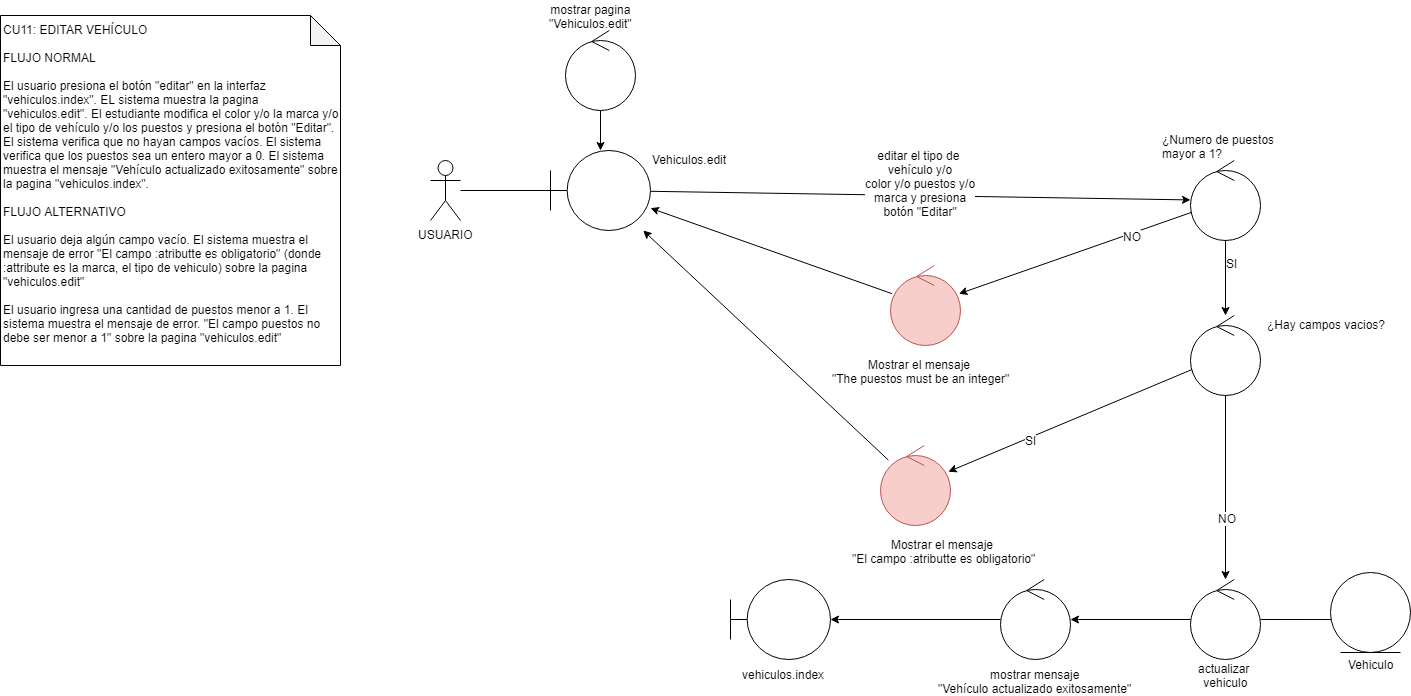

The diagram above was exported from draw.io. Its source (the exported page's mxGraphModel, read from the mxfile embedded in the PNG):
<mxGraphModel dx="1661" dy="649" grid="1" gridSize="10" guides="1" tooltips="1" connect="1" arrows="1" fold="1" page="1" pageScale="1" pageWidth="827" pageHeight="1169" math="0" shadow="0">
  <root>
    <mxCell id="7Dk8rLtC4koVEx5VtUqu-0" />
    <mxCell id="7Dk8rLtC4koVEx5VtUqu-1" parent="7Dk8rLtC4koVEx5VtUqu-0" />
    <mxCell id="7Dk8rLtC4koVEx5VtUqu-2" value="CU11: EDITAR VEHÍCULO&lt;br&gt;&lt;br&gt;FLUJO NORMAL&lt;br&gt;&lt;br&gt;El usuario presiona el botón &quot;editar&quot; en la interfaz &quot;vehiculos.index&quot;. EL sistema muestra la pagina &quot;vehiculos.edit&quot;. El estudiante modifica el color y/o la marca y/o el tipo de vehículo y/o los puestos y presiona el botón &quot;Editar&quot;. El sistema verifica que no hayan campos vacíos. El sistema verifica que los puestos sea un entero mayor a 0. El sistema muestra el mensaje &quot;Vehículo actualizado exitosamente&quot; sobre la pagina &quot;vehiculos.index&quot;.&lt;br&gt;&lt;br&gt;FLUJO ALTERNATIVO&lt;br&gt;&lt;br&gt;El usuario deja algún campo vacío. El sistema muestra el mensaje de error &quot;El campo :atributte es obligatorio&quot; (donde :attribute es la marca, el tipo de vehiculo) sobre la pagina &quot;vehiculos.edit&quot;&lt;br&gt;&lt;br&gt;El usuario ingresa una cantidad de puestos menor a 1. El sistema muestra el mensaje de error. &quot;El campo puestos no debe ser menor a 1&quot; sobre la pagina &quot;vehiculos.edit&quot;" style="shape=note;whiteSpace=wrap;html=1;backgroundOutline=1;darkOpacity=0.05;align=left;verticalAlign=top;" parent="7Dk8rLtC4koVEx5VtUqu-1" vertex="1">
      <mxGeometry x="20" y="20" width="340" height="350" as="geometry" />
    </mxCell>
    <mxCell id="Bghz8sQKtC7d1qR2x9yu-0" style="edgeStyle=none;rounded=0;orthogonalLoop=1;jettySize=auto;html=1;endArrow=none;endFill=0;fontSize=12;" parent="7Dk8rLtC4koVEx5VtUqu-1" source="Bghz8sQKtC7d1qR2x9yu-1" target="Bghz8sQKtC7d1qR2x9yu-4" edge="1">
      <mxGeometry relative="1" as="geometry" />
    </mxCell>
    <mxCell id="Bghz8sQKtC7d1qR2x9yu-1" value="USUARIO" style="shape=umlActor;verticalLabelPosition=bottom;labelBackgroundColor=#ffffff;verticalAlign=top;html=1;fontSize=12;" parent="7Dk8rLtC4koVEx5VtUqu-1" vertex="1">
      <mxGeometry x="450" y="165" width="30" height="60" as="geometry" />
    </mxCell>
    <mxCell id="Bghz8sQKtC7d1qR2x9yu-2" style="edgeStyle=none;rounded=0;orthogonalLoop=1;jettySize=auto;html=1;endArrow=classic;endFill=1;fontSize=12;" parent="7Dk8rLtC4koVEx5VtUqu-1" source="Bghz8sQKtC7d1qR2x9yu-4" target="Bghz8sQKtC7d1qR2x9yu-36" edge="1">
      <mxGeometry relative="1" as="geometry">
        <mxPoint x="1115" y="195" as="targetPoint" />
      </mxGeometry>
    </mxCell>
    <mxCell id="Bghz8sQKtC7d1qR2x9yu-3" value="editar el tipo de&amp;nbsp;&lt;br style=&quot;background-color: rgb(248 , 249 , 250)&quot;&gt;vehículo&amp;nbsp;y/o&lt;br style=&quot;background-color: rgb(248 , 249 , 250)&quot;&gt;color&amp;nbsp;y/o&amp;nbsp;puestos&amp;nbsp;y/o&lt;br&gt;marca y presiona&lt;br style=&quot;background-color: rgb(248 , 249 , 250)&quot;&gt;botón&amp;nbsp;&quot;Editar&quot;" style="text;html=1;resizable=0;points=[];align=center;verticalAlign=middle;labelBackgroundColor=#ffffff;fontSize=12;" parent="Bghz8sQKtC7d1qR2x9yu-2" vertex="1" connectable="0">
      <mxGeometry x="-0.6" y="-2" relative="1" as="geometry">
        <mxPoint x="162" y="-13" as="offset" />
      </mxGeometry>
    </mxCell>
    <mxCell id="Bghz8sQKtC7d1qR2x9yu-4" value="" style="shape=umlBoundary;whiteSpace=wrap;html=1;fontSize=12;" parent="7Dk8rLtC4koVEx5VtUqu-1" vertex="1">
      <mxGeometry x="570" y="155" width="100" height="80" as="geometry" />
    </mxCell>
    <mxCell id="Bghz8sQKtC7d1qR2x9yu-5" value="Vehiculos.edit" style="text;html=1;resizable=0;points=[];autosize=1;align=left;verticalAlign=top;spacingTop=-4;fontSize=12;" parent="7Dk8rLtC4koVEx5VtUqu-1" vertex="1">
      <mxGeometry x="670" y="155" width="90" height="20" as="geometry" />
    </mxCell>
    <mxCell id="Bghz8sQKtC7d1qR2x9yu-6" style="edgeStyle=none;rounded=0;orthogonalLoop=1;jettySize=auto;html=1;endArrow=classic;endFill=1;fontSize=12;" parent="7Dk8rLtC4koVEx5VtUqu-1" source="Bghz8sQKtC7d1qR2x9yu-47" target="Bghz8sQKtC7d1qR2x9yu-4" edge="1">
      <mxGeometry relative="1" as="geometry">
        <mxPoint x="620" y="80" as="sourcePoint" />
      </mxGeometry>
    </mxCell>
    <mxCell id="Bghz8sQKtC7d1qR2x9yu-7" value="mostrar pagina&lt;br&gt;&quot;Vehiculos.edit&quot;" style="text;html=1;resizable=0;points=[];autosize=1;align=center;verticalAlign=top;spacingTop=-4;fontSize=12;" parent="7Dk8rLtC4koVEx5VtUqu-1" vertex="1">
      <mxGeometry x="560" y="5" width="100" height="30" as="geometry" />
    </mxCell>
    <mxCell id="Bghz8sQKtC7d1qR2x9yu-9" value="" style="ellipse;shape=umlEntity;whiteSpace=wrap;html=1;fontSize=12;" parent="7Dk8rLtC4koVEx5VtUqu-1" vertex="1">
      <mxGeometry x="1350" y="577" width="80" height="80" as="geometry" />
    </mxCell>
    <mxCell id="Bghz8sQKtC7d1qR2x9yu-10" value="Vehiculo" style="text;html=1;resizable=0;points=[];autosize=1;align=center;verticalAlign=top;spacingTop=-4;fontSize=12;" parent="7Dk8rLtC4koVEx5VtUqu-1" vertex="1">
      <mxGeometry x="1360" y="660" width="60" height="20" as="geometry" />
    </mxCell>
    <mxCell id="Bghz8sQKtC7d1qR2x9yu-11" style="edgeStyle=none;rounded=0;orthogonalLoop=1;jettySize=auto;html=1;endArrow=classic;endFill=1;strokeWidth=1;fontSize=12;" parent="7Dk8rLtC4koVEx5VtUqu-1" source="Bghz8sQKtC7d1qR2x9yu-15" target="Bghz8sQKtC7d1qR2x9yu-17" edge="1">
      <mxGeometry relative="1" as="geometry">
        <mxPoint x="1306" y="438" as="sourcePoint" />
      </mxGeometry>
    </mxCell>
    <mxCell id="Bghz8sQKtC7d1qR2x9yu-12" value="SI" style="text;html=1;resizable=0;points=[];align=center;verticalAlign=middle;labelBackgroundColor=#ffffff;fontSize=12;" parent="Bghz8sQKtC7d1qR2x9yu-11" vertex="1" connectable="0">
      <mxGeometry x="0.3338" y="3" relative="1" as="geometry">
        <mxPoint as="offset" />
      </mxGeometry>
    </mxCell>
    <mxCell id="Bghz8sQKtC7d1qR2x9yu-13" style="edgeStyle=none;rounded=0;orthogonalLoop=1;jettySize=auto;html=1;endArrow=classic;endFill=1;strokeWidth=1;fontSize=12;" parent="7Dk8rLtC4koVEx5VtUqu-1" source="Bghz8sQKtC7d1qR2x9yu-15" target="Bghz8sQKtC7d1qR2x9yu-21" edge="1">
      <mxGeometry relative="1" as="geometry">
        <mxPoint x="1367.5" y="320" as="targetPoint" />
      </mxGeometry>
    </mxCell>
    <mxCell id="Bghz8sQKtC7d1qR2x9yu-14" value="NO" style="text;html=1;resizable=0;points=[];align=center;verticalAlign=middle;labelBackgroundColor=#ffffff;fontSize=12;" parent="Bghz8sQKtC7d1qR2x9yu-13" vertex="1" connectable="0">
      <mxGeometry x="0.3382" y="1" relative="1" as="geometry">
        <mxPoint y="-1" as="offset" />
      </mxGeometry>
    </mxCell>
    <mxCell id="Bghz8sQKtC7d1qR2x9yu-15" value="" style="ellipse;shape=umlControl;whiteSpace=wrap;html=1;fontSize=12;" parent="7Dk8rLtC4koVEx5VtUqu-1" vertex="1">
      <mxGeometry x="1210" y="320" width="70" height="80" as="geometry" />
    </mxCell>
    <mxCell id="Bghz8sQKtC7d1qR2x9yu-16" value="¿Hay campos vacios?" style="text;html=1;resizable=0;points=[];autosize=1;align=left;verticalAlign=top;spacingTop=-4;fontSize=12;" parent="7Dk8rLtC4koVEx5VtUqu-1" vertex="1">
      <mxGeometry x="1285" y="320" width="130" height="20" as="geometry" />
    </mxCell>
    <mxCell id="Bghz8sQKtC7d1qR2x9yu-17" value="" style="ellipse;shape=umlControl;whiteSpace=wrap;html=1;fontSize=12;fillColor=#f8cecc;strokeColor=#b85450;" parent="7Dk8rLtC4koVEx5VtUqu-1" vertex="1">
      <mxGeometry x="900" y="450" width="70" height="80" as="geometry" />
    </mxCell>
    <mxCell id="Bghz8sQKtC7d1qR2x9yu-19" style="edgeStyle=none;rounded=0;orthogonalLoop=1;jettySize=auto;html=1;endArrow=none;endFill=0;strokeWidth=1;fontSize=12;entryX=0.013;entryY=0.588;entryDx=0;entryDy=0;entryPerimeter=0;" parent="7Dk8rLtC4koVEx5VtUqu-1" source="Bghz8sQKtC7d1qR2x9yu-21" target="Bghz8sQKtC7d1qR2x9yu-9" edge="1">
      <mxGeometry relative="1" as="geometry" />
    </mxCell>
    <mxCell id="Bghz8sQKtC7d1qR2x9yu-20" style="edgeStyle=none;rounded=0;orthogonalLoop=1;jettySize=auto;html=1;endArrow=classic;endFill=1;strokeWidth=1;fontSize=12;" parent="7Dk8rLtC4koVEx5VtUqu-1" source="Bghz8sQKtC7d1qR2x9yu-21" target="Bghz8sQKtC7d1qR2x9yu-24" edge="1">
      <mxGeometry relative="1" as="geometry">
        <mxPoint x="1201.820380409264" y="467.65631659509836" as="targetPoint" />
      </mxGeometry>
    </mxCell>
    <mxCell id="Bghz8sQKtC7d1qR2x9yu-21" value="" style="ellipse;shape=umlControl;whiteSpace=wrap;html=1;fontSize=12;" parent="7Dk8rLtC4koVEx5VtUqu-1" vertex="1">
      <mxGeometry x="1210" y="584" width="70" height="80" as="geometry" />
    </mxCell>
    <mxCell id="Bghz8sQKtC7d1qR2x9yu-22" value="actualizar&amp;nbsp;&lt;br&gt;vehiculo" style="text;html=1;resizable=0;points=[];autosize=1;align=center;verticalAlign=top;spacingTop=-4;fontSize=12;" parent="7Dk8rLtC4koVEx5VtUqu-1" vertex="1">
      <mxGeometry x="1210" y="664" width="70" height="30" as="geometry" />
    </mxCell>
    <mxCell id="Bghz8sQKtC7d1qR2x9yu-23" style="edgeStyle=orthogonalEdgeStyle;rounded=0;orthogonalLoop=1;jettySize=auto;html=1;endArrow=classic;endFill=1;strokeWidth=1;fontSize=12;" parent="7Dk8rLtC4koVEx5VtUqu-1" source="Bghz8sQKtC7d1qR2x9yu-24" target="Bghz8sQKtC7d1qR2x9yu-45" edge="1">
      <mxGeometry relative="1" as="geometry">
        <mxPoint x="720" y="790" as="targetPoint" />
      </mxGeometry>
    </mxCell>
    <mxCell id="Bghz8sQKtC7d1qR2x9yu-24" value="" style="ellipse;shape=umlControl;whiteSpace=wrap;html=1;fontSize=12;" parent="7Dk8rLtC4koVEx5VtUqu-1" vertex="1">
      <mxGeometry x="1020" y="584" width="70" height="80" as="geometry" />
    </mxCell>
    <mxCell id="Bghz8sQKtC7d1qR2x9yu-25" value="mostrar mensaje&lt;br&gt;&quot;Vehículo actualizado exitosamente&quot;" style="text;html=1;resizable=0;points=[];autosize=1;align=center;verticalAlign=top;spacingTop=-4;fontSize=12;" parent="7Dk8rLtC4koVEx5VtUqu-1" vertex="1">
      <mxGeometry x="950" y="670" width="210" height="30" as="geometry" />
    </mxCell>
    <mxCell id="Bghz8sQKtC7d1qR2x9yu-35" style="edgeStyle=none;rounded=0;orthogonalLoop=1;jettySize=auto;html=1;endArrow=classic;endFill=1;strokeWidth=1;fontSize=12;" parent="7Dk8rLtC4koVEx5VtUqu-1" source="Bghz8sQKtC7d1qR2x9yu-17" target="Bghz8sQKtC7d1qR2x9yu-4" edge="1">
      <mxGeometry relative="1" as="geometry">
        <mxPoint x="867.337114750705" y="424.6283304903103" as="sourcePoint" />
        <mxPoint x="650" y="328.16666666666663" as="targetPoint" />
      </mxGeometry>
    </mxCell>
    <mxCell id="Bghz8sQKtC7d1qR2x9yu-36" value="" style="ellipse;shape=umlControl;whiteSpace=wrap;html=1;fontSize=12;" parent="7Dk8rLtC4koVEx5VtUqu-1" vertex="1">
      <mxGeometry x="1210" y="165" width="70" height="80" as="geometry" />
    </mxCell>
    <mxCell id="Bghz8sQKtC7d1qR2x9yu-37" value="&lt;div&gt;¿Numero de puestos&lt;/div&gt;&lt;div&gt; mayor a 1?&lt;/div&gt;" style="text;html=1;resizable=0;points=[];autosize=1;align=left;verticalAlign=top;spacingTop=-4;" parent="7Dk8rLtC4koVEx5VtUqu-1" vertex="1">
      <mxGeometry x="1180" y="135" width="130" height="30" as="geometry" />
    </mxCell>
    <mxCell id="Bghz8sQKtC7d1qR2x9yu-38" style="edgeStyle=none;rounded=0;orthogonalLoop=1;jettySize=auto;html=1;endArrow=classic;endFill=1;strokeWidth=1;fontSize=12;" parent="7Dk8rLtC4koVEx5VtUqu-1" source="Bghz8sQKtC7d1qR2x9yu-36" target="Bghz8sQKtC7d1qR2x9yu-15" edge="1">
      <mxGeometry relative="1" as="geometry">
        <mxPoint x="1174.54" y="313.76" as="sourcePoint" />
        <mxPoint x="1244.801269738838" y="381.1356050594993" as="targetPoint" />
      </mxGeometry>
    </mxCell>
    <mxCell id="Bghz8sQKtC7d1qR2x9yu-39" value="SI" style="text;html=1;resizable=0;points=[];align=center;verticalAlign=middle;labelBackgroundColor=#ffffff;fontSize=12;" parent="Bghz8sQKtC7d1qR2x9yu-38" vertex="1" connectable="0">
      <mxGeometry x="-0.5182" y="-1" relative="1" as="geometry">
        <mxPoint x="7" y="4.5" as="offset" />
      </mxGeometry>
    </mxCell>
    <mxCell id="Bghz8sQKtC7d1qR2x9yu-40" value="" style="ellipse;shape=umlControl;whiteSpace=wrap;html=1;fontSize=12;fillColor=#f8cecc;strokeColor=#b85450;" parent="7Dk8rLtC4koVEx5VtUqu-1" vertex="1">
      <mxGeometry x="910" y="270" width="70" height="80" as="geometry" />
    </mxCell>
    <mxCell id="Bghz8sQKtC7d1qR2x9yu-41" style="edgeStyle=none;rounded=0;orthogonalLoop=1;jettySize=auto;html=1;endArrow=classic;endFill=1;strokeWidth=1;fontSize=12;" parent="7Dk8rLtC4koVEx5VtUqu-1" source="Bghz8sQKtC7d1qR2x9yu-36" target="Bghz8sQKtC7d1qR2x9yu-40" edge="1">
      <mxGeometry relative="1" as="geometry">
        <mxPoint x="1210.04" y="363.26" as="sourcePoint" />
        <mxPoint x="1035.9720038196854" y="459.99849543685775" as="targetPoint" />
      </mxGeometry>
    </mxCell>
    <mxCell id="Bghz8sQKtC7d1qR2x9yu-42" value="NO" style="text;html=1;resizable=0;points=[];align=center;verticalAlign=middle;labelBackgroundColor=#ffffff;fontSize=12;" parent="Bghz8sQKtC7d1qR2x9yu-41" vertex="1" connectable="0">
      <mxGeometry x="-0.5692" y="2" relative="1" as="geometry">
        <mxPoint x="-11" y="4.5" as="offset" />
      </mxGeometry>
    </mxCell>
    <mxCell id="Bghz8sQKtC7d1qR2x9yu-43" style="edgeStyle=none;rounded=0;orthogonalLoop=1;jettySize=auto;html=1;endArrow=classic;endFill=1;strokeWidth=1;fontSize=12;" parent="7Dk8rLtC4koVEx5VtUqu-1" source="Bghz8sQKtC7d1qR2x9yu-40" target="Bghz8sQKtC7d1qR2x9yu-4" edge="1">
      <mxGeometry relative="1" as="geometry">
        <mxPoint x="884.837114750705" y="390.1283304903103" as="sourcePoint" />
        <mxPoint x="667.5" y="293.66666666666663" as="targetPoint" />
      </mxGeometry>
    </mxCell>
    <mxCell id="Bghz8sQKtC7d1qR2x9yu-44" value="&lt;div style=&quot;text-align: center&quot;&gt;&lt;span&gt;Mostrar el mensaje&amp;nbsp;&lt;/span&gt;&lt;/div&gt;&lt;div style=&quot;text-align: center&quot;&gt;&lt;span&gt;&quot;The puestos must be an integer&lt;/span&gt;&lt;span&gt;&quot;&lt;/span&gt;&lt;/div&gt;" style="text;html=1;resizable=0;points=[];autosize=1;align=left;verticalAlign=top;spacingTop=-4;fontStyle=0" parent="7Dk8rLtC4koVEx5VtUqu-1" vertex="1">
      <mxGeometry x="850" y="360" width="190" height="30" as="geometry" />
    </mxCell>
    <mxCell id="Bghz8sQKtC7d1qR2x9yu-45" value="" style="shape=umlBoundary;whiteSpace=wrap;html=1;fontSize=12;" parent="7Dk8rLtC4koVEx5VtUqu-1" vertex="1">
      <mxGeometry x="750" y="584" width="100" height="80" as="geometry" />
    </mxCell>
    <mxCell id="Bghz8sQKtC7d1qR2x9yu-46" value="vehiculos.index" style="text;html=1;resizable=0;points=[];autosize=1;align=left;verticalAlign=top;spacingTop=-4;" parent="7Dk8rLtC4koVEx5VtUqu-1" vertex="1">
      <mxGeometry x="760" y="670" width="100" height="20" as="geometry" />
    </mxCell>
    <mxCell id="Bghz8sQKtC7d1qR2x9yu-47" value="" style="ellipse;shape=umlControl;whiteSpace=wrap;html=1;fontSize=12;" parent="7Dk8rLtC4koVEx5VtUqu-1" vertex="1">
      <mxGeometry x="585" y="35" width="70" height="80" as="geometry" />
    </mxCell>
    <mxCell id="Bghz8sQKtC7d1qR2x9yu-48" value="&lt;div style=&quot;text-align: center&quot;&gt;&lt;span&gt;Mostrar el mensaje&amp;nbsp;&lt;/span&gt;&lt;/div&gt;&lt;div style=&quot;text-align: center&quot;&gt;&lt;span style=&quot;text-align: left ; white-space: normal&quot;&gt;&quot;El campo :atributte es obligatorio&quot;&lt;/span&gt;&lt;br&gt;&lt;/div&gt;" style="text;html=1;resizable=0;points=[];autosize=1;align=left;verticalAlign=top;spacingTop=-4;fontStyle=0" parent="7Dk8rLtC4koVEx5VtUqu-1" vertex="1">
      <mxGeometry x="870" y="540" width="200" height="30" as="geometry" />
    </mxCell>
  </root>
</mxGraphModel>